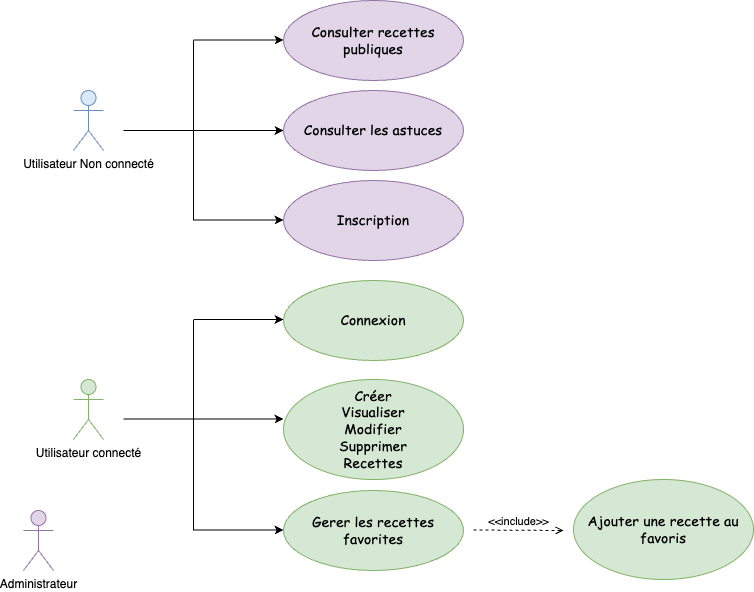

The diagram above was exported from draw.io. Its source (the exported page's mxGraphModel, read from the mxfile embedded in the PNG):
<mxGraphModel dx="954" dy="514" grid="1" gridSize="10" guides="1" tooltips="1" connect="1" arrows="1" fold="1" page="1" pageScale="1" pageWidth="827" pageHeight="1169" math="0" shadow="0">
  <root>
    <mxCell id="0" />
    <mxCell id="1" parent="0" />
    <mxCell id="XWplBG5eTGlQuak_A6RN-1" value="Utilisateur Non connecté" style="shape=umlActor;verticalLabelPosition=bottom;verticalAlign=top;html=1;outlineConnect=0;fillColor=#dae8fc;strokeColor=#6c8ebf;" vertex="1" parent="1">
      <mxGeometry x="100" y="130" width="30" height="60" as="geometry" />
    </mxCell>
    <mxCell id="XWplBG5eTGlQuak_A6RN-6" value="Administrateur" style="shape=umlActor;verticalLabelPosition=bottom;verticalAlign=top;html=1;outlineConnect=0;fillColor=#e1d5e7;strokeColor=#9673a6;" vertex="1" parent="1">
      <mxGeometry x="50" y="550" width="30" height="60" as="geometry" />
    </mxCell>
    <mxCell id="XWplBG5eTGlQuak_A6RN-7" value="Utilisateur connecté" style="shape=umlActor;verticalLabelPosition=bottom;verticalAlign=top;html=1;outlineConnect=0;fillColor=#d5e8d4;strokeColor=#82b366;" vertex="1" parent="1">
      <mxGeometry x="100" y="419" width="30" height="60" as="geometry" />
    </mxCell>
    <mxCell id="XWplBG5eTGlQuak_A6RN-8" value="" style="endArrow=classic;html=1;rounded=0;" edge="1" parent="1">
      <mxGeometry width="50" height="50" relative="1" as="geometry">
        <mxPoint x="220" y="170" as="sourcePoint" />
        <mxPoint x="310" y="170" as="targetPoint" />
      </mxGeometry>
    </mxCell>
    <mxCell id="XWplBG5eTGlQuak_A6RN-9" value="&lt;font style=&quot;font-size: 14px;&quot; face=&quot;Comic Sans MS&quot;&gt;Consulter recettes publiques&lt;/font&gt;" style="ellipse;whiteSpace=wrap;html=1;fillColor=#e1d5e7;strokeColor=#9673a6;" vertex="1" parent="1">
      <mxGeometry x="310" y="40" width="180" height="80" as="geometry" />
    </mxCell>
    <mxCell id="XWplBG5eTGlQuak_A6RN-11" value="&lt;font style=&quot;font-size: 14px;&quot; face=&quot;Comic Sans MS&quot;&gt;Consulter les astuces&lt;/font&gt;" style="ellipse;whiteSpace=wrap;html=1;fillColor=#e1d5e7;strokeColor=#9673a6;" vertex="1" parent="1">
      <mxGeometry x="310" y="130" width="180" height="80" as="geometry" />
    </mxCell>
    <mxCell id="XWplBG5eTGlQuak_A6RN-13" value="" style="endArrow=none;html=1;rounded=0;" edge="1" parent="1">
      <mxGeometry width="50" height="50" relative="1" as="geometry">
        <mxPoint x="220" y="160" as="sourcePoint" />
        <mxPoint x="220" y="80" as="targetPoint" />
      </mxGeometry>
    </mxCell>
    <mxCell id="XWplBG5eTGlQuak_A6RN-14" value="" style="endArrow=classic;html=1;rounded=0;" edge="1" parent="1">
      <mxGeometry width="50" height="50" relative="1" as="geometry">
        <mxPoint x="220" y="79.5" as="sourcePoint" />
        <mxPoint x="310" y="79.5" as="targetPoint" />
      </mxGeometry>
    </mxCell>
    <mxCell id="XWplBG5eTGlQuak_A6RN-18" value="&lt;div&gt;&lt;font face=&quot;Comic Sans MS&quot;&gt;&lt;span style=&quot;font-size: 14px;&quot;&gt;Ajouter une recette au favoris&lt;/span&gt;&lt;/font&gt;&lt;/div&gt;" style="ellipse;whiteSpace=wrap;html=1;fillColor=#d5e8d4;strokeColor=#82b366;" vertex="1" parent="1">
      <mxGeometry x="600" y="519" width="180" height="100" as="geometry" />
    </mxCell>
    <mxCell id="XWplBG5eTGlQuak_A6RN-21" value="" style="endArrow=none;html=1;rounded=0;" edge="1" parent="1">
      <mxGeometry width="50" height="50" relative="1" as="geometry">
        <mxPoint x="220" y="260" as="sourcePoint" />
        <mxPoint x="220" y="150" as="targetPoint" />
      </mxGeometry>
    </mxCell>
    <mxCell id="XWplBG5eTGlQuak_A6RN-22" value="" style="endArrow=none;html=1;rounded=0;" edge="1" parent="1">
      <mxGeometry width="50" height="50" relative="1" as="geometry">
        <mxPoint x="150" y="170" as="sourcePoint" />
        <mxPoint x="220" y="170" as="targetPoint" />
      </mxGeometry>
    </mxCell>
    <mxCell id="XWplBG5eTGlQuak_A6RN-24" value="" style="endArrow=classic;html=1;rounded=0;" edge="1" parent="1">
      <mxGeometry width="50" height="50" relative="1" as="geometry">
        <mxPoint x="220" y="259.5" as="sourcePoint" />
        <mxPoint x="310" y="259.5" as="targetPoint" />
      </mxGeometry>
    </mxCell>
    <mxCell id="XWplBG5eTGlQuak_A6RN-25" value="&lt;font style=&quot;font-size: 14px;&quot; face=&quot;Comic Sans MS&quot;&gt;Inscription&lt;/font&gt;" style="ellipse;whiteSpace=wrap;html=1;fillColor=#e1d5e7;strokeColor=#9673a6;" vertex="1" parent="1">
      <mxGeometry x="310" y="220" width="180" height="80" as="geometry" />
    </mxCell>
    <mxCell id="XWplBG5eTGlQuak_A6RN-26" value="" style="endArrow=classic;html=1;rounded=0;" edge="1" parent="1">
      <mxGeometry width="50" height="50" relative="1" as="geometry">
        <mxPoint x="220" y="458.5" as="sourcePoint" />
        <mxPoint x="310" y="458.5" as="targetPoint" />
      </mxGeometry>
    </mxCell>
    <mxCell id="XWplBG5eTGlQuak_A6RN-27" value="" style="endArrow=none;html=1;rounded=0;" edge="1" parent="1">
      <mxGeometry width="50" height="50" relative="1" as="geometry">
        <mxPoint x="220" y="439.5" as="sourcePoint" />
        <mxPoint x="220" y="359.5" as="targetPoint" />
      </mxGeometry>
    </mxCell>
    <mxCell id="XWplBG5eTGlQuak_A6RN-28" value="" style="endArrow=classic;html=1;rounded=0;" edge="1" parent="1">
      <mxGeometry width="50" height="50" relative="1" as="geometry">
        <mxPoint x="220" y="359" as="sourcePoint" />
        <mxPoint x="310" y="359" as="targetPoint" />
      </mxGeometry>
    </mxCell>
    <mxCell id="XWplBG5eTGlQuak_A6RN-29" value="" style="endArrow=none;html=1;rounded=0;" edge="1" parent="1">
      <mxGeometry width="50" height="50" relative="1" as="geometry">
        <mxPoint x="220" y="570" as="sourcePoint" />
        <mxPoint x="220" y="429.5" as="targetPoint" />
      </mxGeometry>
    </mxCell>
    <mxCell id="XWplBG5eTGlQuak_A6RN-30" value="" style="endArrow=none;html=1;rounded=0;" edge="1" parent="1">
      <mxGeometry width="50" height="50" relative="1" as="geometry">
        <mxPoint x="150" y="458.5" as="sourcePoint" />
        <mxPoint x="220" y="458.5" as="targetPoint" />
      </mxGeometry>
    </mxCell>
    <mxCell id="XWplBG5eTGlQuak_A6RN-31" value="" style="endArrow=classic;html=1;rounded=0;" edge="1" parent="1">
      <mxGeometry width="50" height="50" relative="1" as="geometry">
        <mxPoint x="220" y="569.5" as="sourcePoint" />
        <mxPoint x="310" y="569.5" as="targetPoint" />
      </mxGeometry>
    </mxCell>
    <mxCell id="XWplBG5eTGlQuak_A6RN-32" value="&lt;font style=&quot;font-size: 14px;&quot; face=&quot;Comic Sans MS&quot;&gt;Connexion&lt;/font&gt;" style="ellipse;whiteSpace=wrap;html=1;fillColor=#d5e8d4;strokeColor=#82b366;" vertex="1" parent="1">
      <mxGeometry x="310" y="320" width="180" height="80" as="geometry" />
    </mxCell>
    <mxCell id="XWplBG5eTGlQuak_A6RN-33" value="&lt;font style=&quot;font-size: 14px;&quot; face=&quot;Comic Sans MS&quot;&gt;Créer&lt;/font&gt;&lt;div&gt;&lt;font face=&quot;Comic Sans MS&quot;&gt;&lt;span style=&quot;font-size: 14px;&quot;&gt;Visualiser&lt;/span&gt;&lt;/font&gt;&lt;/div&gt;&lt;div&gt;&lt;font face=&quot;Comic Sans MS&quot;&gt;&lt;span style=&quot;font-size: 14px;&quot;&gt;Modifier&lt;/span&gt;&lt;/font&gt;&lt;/div&gt;&lt;div&gt;&lt;font face=&quot;Comic Sans MS&quot;&gt;&lt;span style=&quot;font-size: 14px;&quot;&gt;Supprimer&lt;/span&gt;&lt;/font&gt;&lt;/div&gt;&lt;div&gt;&lt;font face=&quot;Comic Sans MS&quot;&gt;&lt;span style=&quot;font-size: 14px;&quot;&gt;Recettes&lt;/span&gt;&lt;/font&gt;&lt;/div&gt;" style="ellipse;whiteSpace=wrap;html=1;fillColor=#d5e8d4;strokeColor=#82b366;" vertex="1" parent="1">
      <mxGeometry x="310" y="419" width="180" height="100" as="geometry" />
    </mxCell>
    <mxCell id="XWplBG5eTGlQuak_A6RN-35" value="&lt;font style=&quot;font-size: 14px;&quot; face=&quot;Comic Sans MS&quot;&gt;Gerer les recettes favorites&lt;/font&gt;" style="ellipse;whiteSpace=wrap;html=1;fillColor=#d5e8d4;strokeColor=#82b366;" vertex="1" parent="1">
      <mxGeometry x="310" y="530" width="180" height="80" as="geometry" />
    </mxCell>
    <mxCell id="XWplBG5eTGlQuak_A6RN-36" value="&amp;lt;&amp;lt;include&amp;gt;&amp;gt;" style="html=1;verticalAlign=bottom;labelBackgroundColor=none;endArrow=open;endFill=0;dashed=1;rounded=0;" edge="1" parent="1">
      <mxGeometry width="160" relative="1" as="geometry">
        <mxPoint x="500" y="569.5" as="sourcePoint" />
        <mxPoint x="590" y="570" as="targetPoint" />
      </mxGeometry>
    </mxCell>
  </root>
</mxGraphModel>